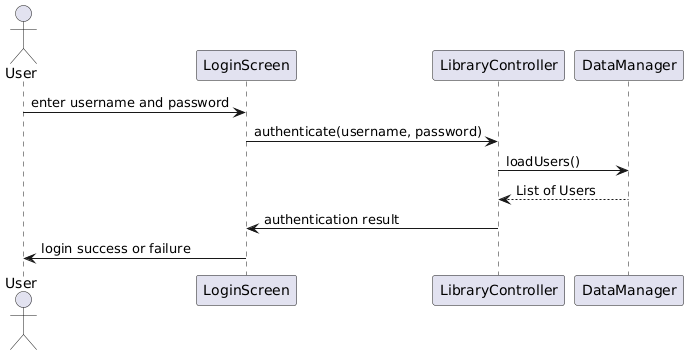

The diagram above was rendered by PlantUML. Its source (embedded in the PNG):
@startuml
actor User
participant LoginScreen
participant LibraryController
participant DataManager

User -> LoginScreen: enter username and password
LoginScreen -> LibraryController: authenticate(username, password)
LibraryController -> DataManager: loadUsers()
DataManager --> LibraryController: List of Users
LibraryController -> LoginScreen: authentication result
LoginScreen -> User: login success or failure
@enduml